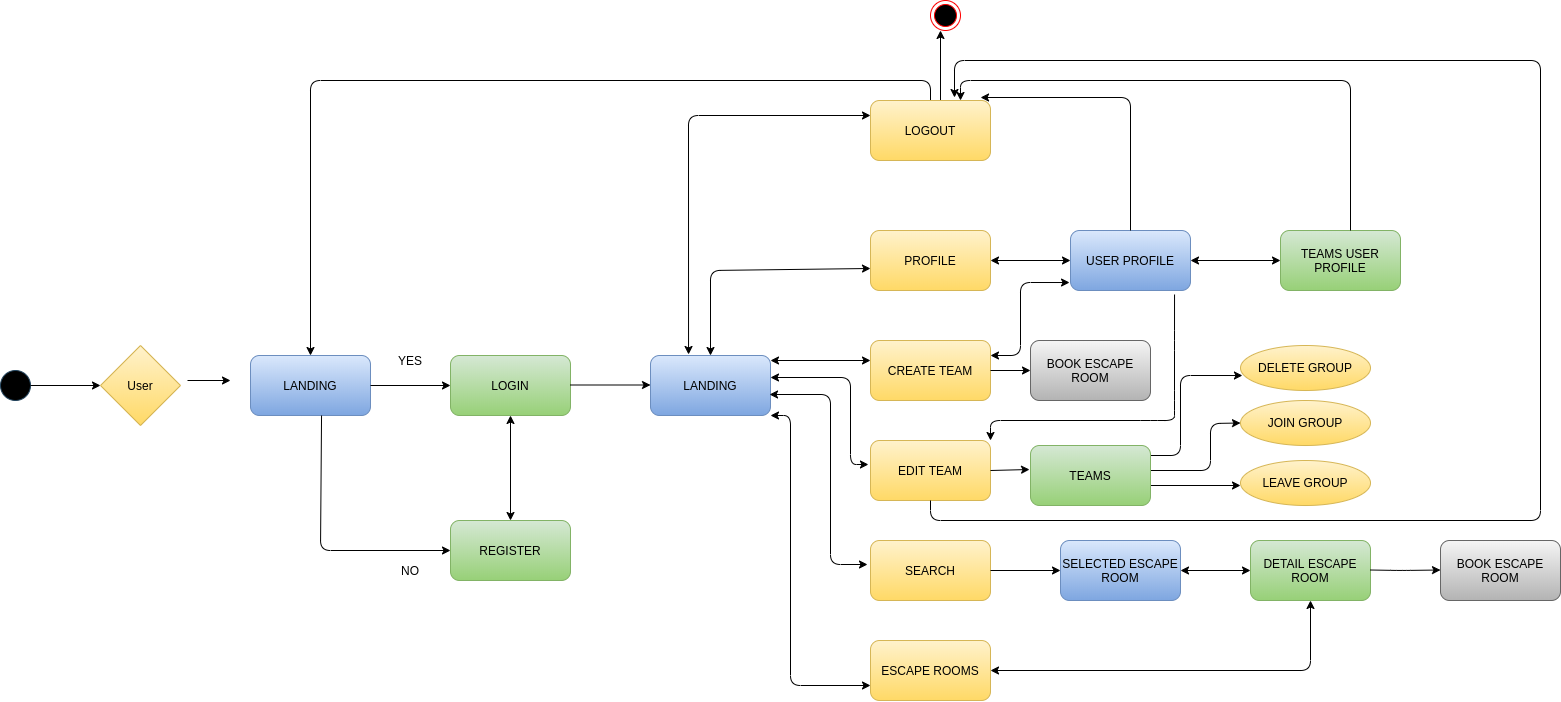

The diagram above was exported from draw.io. Its source (the exported page's mxGraphModel, read from the mxfile embedded in the PNG):
<mxGraphModel dx="2763" dy="1151" grid="1" gridSize="10" guides="1" tooltips="1" connect="1" arrows="1" fold="1" page="1" pageScale="1" pageWidth="827" pageHeight="1169" math="0" shadow="0">
  <root>
    <mxCell id="0" />
    <mxCell id="1" parent="0" />
    <mxCell id="UB0sl7NyP4I_B6HkokA5-1" value="" style="ellipse;whiteSpace=wrap;html=1;aspect=fixed;fillColor=#000000;strokeColor=#23445D;" vertex="1" parent="1">
      <mxGeometry x="-250" y="510" width="30" height="30" as="geometry" />
    </mxCell>
    <mxCell id="UB0sl7NyP4I_B6HkokA5-2" value="User" style="rhombus;whiteSpace=wrap;html=1;gradientColor=#ffd966;fillColor=#fff2cc;strokeColor=#d6b656;" vertex="1" parent="1">
      <mxGeometry x="-150" y="485" width="80" height="80" as="geometry" />
    </mxCell>
    <mxCell id="UB0sl7NyP4I_B6HkokA5-3" value="" style="endArrow=classic;html=1;exitX=1;exitY=0.5;exitDx=0;exitDy=0;" edge="1" parent="1" source="UB0sl7NyP4I_B6HkokA5-1">
      <mxGeometry width="50" height="50" relative="1" as="geometry">
        <mxPoint x="390" y="540" as="sourcePoint" />
        <mxPoint x="-150" y="525" as="targetPoint" />
      </mxGeometry>
    </mxCell>
    <mxCell id="UB0sl7NyP4I_B6HkokA5-4" value="LOGIN" style="rounded=1;whiteSpace=wrap;html=1;gradientColor=#97d077;fillColor=#d5e8d4;strokeColor=#82b366;" vertex="1" parent="1">
      <mxGeometry x="200" y="495" width="120" height="60" as="geometry" />
    </mxCell>
    <mxCell id="UB0sl7NyP4I_B6HkokA5-5" value="LANDING" style="rounded=1;whiteSpace=wrap;html=1;gradientColor=#7ea6e0;fillColor=#dae8fc;strokeColor=#6c8ebf;" vertex="1" parent="1">
      <mxGeometry y="495" width="120" height="60" as="geometry" />
    </mxCell>
    <mxCell id="UB0sl7NyP4I_B6HkokA5-6" value="" style="endArrow=classic;html=1;" edge="1" parent="1">
      <mxGeometry width="50" height="50" relative="1" as="geometry">
        <mxPoint x="-63" y="520" as="sourcePoint" />
        <mxPoint x="-20" y="520" as="targetPoint" />
      </mxGeometry>
    </mxCell>
    <mxCell id="UB0sl7NyP4I_B6HkokA5-8" value="REGISTER" style="rounded=1;whiteSpace=wrap;html=1;gradientColor=#97d077;fillColor=#d5e8d4;strokeColor=#82b366;" vertex="1" parent="1">
      <mxGeometry x="200" y="660" width="120" height="60" as="geometry" />
    </mxCell>
    <mxCell id="UB0sl7NyP4I_B6HkokA5-9" value="" style="endArrow=classic;html=1;exitX=1;exitY=0.5;exitDx=0;exitDy=0;entryX=0;entryY=0.5;entryDx=0;entryDy=0;" edge="1" parent="1" source="UB0sl7NyP4I_B6HkokA5-5" target="UB0sl7NyP4I_B6HkokA5-4">
      <mxGeometry width="50" height="50" relative="1" as="geometry">
        <mxPoint x="390" y="540" as="sourcePoint" />
        <mxPoint x="440" y="490" as="targetPoint" />
      </mxGeometry>
    </mxCell>
    <mxCell id="UB0sl7NyP4I_B6HkokA5-10" value="" style="endArrow=classic;html=1;entryX=0;entryY=0.5;entryDx=0;entryDy=0;exitX=0.592;exitY=1;exitDx=0;exitDy=0;exitPerimeter=0;" edge="1" parent="1" source="UB0sl7NyP4I_B6HkokA5-5" target="UB0sl7NyP4I_B6HkokA5-8">
      <mxGeometry width="50" height="50" relative="1" as="geometry">
        <mxPoint x="70" y="570" as="sourcePoint" />
        <mxPoint x="210" y="535" as="targetPoint" />
        <Array as="points">
          <mxPoint x="70" y="690" />
        </Array>
      </mxGeometry>
    </mxCell>
    <mxCell id="UB0sl7NyP4I_B6HkokA5-11" value="YES" style="text;html=1;strokeColor=none;fillColor=none;align=center;verticalAlign=middle;whiteSpace=wrap;rounded=0;" vertex="1" parent="1">
      <mxGeometry x="140" y="490" width="40" height="20" as="geometry" />
    </mxCell>
    <mxCell id="UB0sl7NyP4I_B6HkokA5-12" value="NO" style="text;html=1;strokeColor=none;fillColor=none;align=center;verticalAlign=middle;whiteSpace=wrap;rounded=0;" vertex="1" parent="1">
      <mxGeometry x="140" y="700" width="40" height="20" as="geometry" />
    </mxCell>
    <mxCell id="UB0sl7NyP4I_B6HkokA5-14" value="LANDING" style="rounded=1;whiteSpace=wrap;html=1;gradientColor=#7ea6e0;fillColor=#dae8fc;strokeColor=#6c8ebf;" vertex="1" parent="1">
      <mxGeometry x="400" y="495" width="120" height="60" as="geometry" />
    </mxCell>
    <mxCell id="UB0sl7NyP4I_B6HkokA5-15" value="" style="endArrow=classic;html=1;exitX=1;exitY=0.5;exitDx=0;exitDy=0;entryX=0;entryY=0.5;entryDx=0;entryDy=0;" edge="1" parent="1">
      <mxGeometry width="50" height="50" relative="1" as="geometry">
        <mxPoint x="320" y="524.5" as="sourcePoint" />
        <mxPoint x="400" y="524.5" as="targetPoint" />
      </mxGeometry>
    </mxCell>
    <mxCell id="UB0sl7NyP4I_B6HkokA5-17" value="SEARCH" style="rounded=1;whiteSpace=wrap;html=1;gradientColor=#ffd966;fillColor=#fff2cc;strokeColor=#d6b656;" vertex="1" parent="1">
      <mxGeometry x="620" y="680" width="120" height="60" as="geometry" />
    </mxCell>
    <mxCell id="UB0sl7NyP4I_B6HkokA5-18" value="EDIT TEAM" style="rounded=1;whiteSpace=wrap;html=1;gradientColor=#ffd966;fillColor=#fff2cc;strokeColor=#d6b656;" vertex="1" parent="1">
      <mxGeometry x="620" y="580" width="120" height="60" as="geometry" />
    </mxCell>
    <mxCell id="UB0sl7NyP4I_B6HkokA5-19" value="CREATE TEAM" style="rounded=1;whiteSpace=wrap;html=1;gradientColor=#ffd966;fillColor=#fff2cc;strokeColor=#d6b656;" vertex="1" parent="1">
      <mxGeometry x="620" y="480" width="120" height="60" as="geometry" />
    </mxCell>
    <mxCell id="UB0sl7NyP4I_B6HkokA5-21" value="PROFILE" style="rounded=1;whiteSpace=wrap;html=1;gradientColor=#ffd966;fillColor=#fff2cc;strokeColor=#d6b656;" vertex="1" parent="1">
      <mxGeometry x="620" y="370" width="120" height="60" as="geometry" />
    </mxCell>
    <mxCell id="UB0sl7NyP4I_B6HkokA5-22" value="ESCAPE ROOMS" style="rounded=1;whiteSpace=wrap;html=1;gradientColor=#ffd966;fillColor=#fff2cc;strokeColor=#d6b656;" vertex="1" parent="1">
      <mxGeometry x="620" y="780" width="120" height="60" as="geometry" />
    </mxCell>
    <mxCell id="UB0sl7NyP4I_B6HkokA5-30" value="" style="ellipse;html=1;shape=endState;fillColor=#000000;strokeColor=#ff0000;" vertex="1" parent="1">
      <mxGeometry x="680" y="140" width="30" height="30" as="geometry" />
    </mxCell>
    <mxCell id="UB0sl7NyP4I_B6HkokA5-32" value="" style="endArrow=classic;html=1;" edge="1" parent="1">
      <mxGeometry width="50" height="50" relative="1" as="geometry">
        <mxPoint x="690" y="244" as="sourcePoint" />
        <mxPoint x="690" y="170" as="targetPoint" />
      </mxGeometry>
    </mxCell>
    <mxCell id="UB0sl7NyP4I_B6HkokA5-33" value="USER PROFILE" style="rounded=1;whiteSpace=wrap;html=1;gradientColor=#7ea6e0;fillColor=#dae8fc;strokeColor=#6c8ebf;" vertex="1" parent="1">
      <mxGeometry x="820" y="370" width="120" height="60" as="geometry" />
    </mxCell>
    <mxCell id="UB0sl7NyP4I_B6HkokA5-34" value="TEAMS USER PROFILE" style="rounded=1;whiteSpace=wrap;html=1;gradientColor=#97d077;fillColor=#d5e8d4;strokeColor=#82b366;" vertex="1" parent="1">
      <mxGeometry x="1030" y="370" width="120" height="60" as="geometry" />
    </mxCell>
    <mxCell id="UB0sl7NyP4I_B6HkokA5-40" value="" style="endArrow=classic;html=1;exitX=0.867;exitY=1.067;exitDx=0;exitDy=0;exitPerimeter=0;entryX=1;entryY=0;entryDx=0;entryDy=0;" edge="1" parent="1" source="UB0sl7NyP4I_B6HkokA5-33" target="UB0sl7NyP4I_B6HkokA5-18">
      <mxGeometry width="50" height="50" relative="1" as="geometry">
        <mxPoint x="600" y="540" as="sourcePoint" />
        <mxPoint x="745" y="620" as="targetPoint" />
        <Array as="points">
          <mxPoint x="924" y="480" />
          <mxPoint x="924" y="540" />
          <mxPoint x="924" y="560" />
          <mxPoint x="900" y="560" />
          <mxPoint x="740" y="560" />
        </Array>
      </mxGeometry>
    </mxCell>
    <mxCell id="UB0sl7NyP4I_B6HkokA5-46" value="DELETE GROUP" style="ellipse;whiteSpace=wrap;html=1;strokeColor=#d6b656;fillColor=#fff2cc;gradientColor=#ffd966;" vertex="1" parent="1">
      <mxGeometry x="990" y="485" width="130" height="45" as="geometry" />
    </mxCell>
    <mxCell id="UB0sl7NyP4I_B6HkokA5-49" value="JOIN GROUP" style="ellipse;whiteSpace=wrap;html=1;strokeColor=#d6b656;fillColor=#fff2cc;gradientColor=#ffd966;" vertex="1" parent="1">
      <mxGeometry x="990" y="540" width="130" height="45" as="geometry" />
    </mxCell>
    <mxCell id="UB0sl7NyP4I_B6HkokA5-50" value="LEAVE GROUP" style="ellipse;whiteSpace=wrap;html=1;strokeColor=#d6b656;fillColor=#fff2cc;gradientColor=#ffd966;" vertex="1" parent="1">
      <mxGeometry x="990" y="600" width="130" height="45" as="geometry" />
    </mxCell>
    <mxCell id="UB0sl7NyP4I_B6HkokA5-52" value="" style="endArrow=classic;html=1;entryX=0.015;entryY=0.667;entryDx=0;entryDy=0;entryPerimeter=0;" edge="1" parent="1" target="UB0sl7NyP4I_B6HkokA5-46">
      <mxGeometry width="50" height="50" relative="1" as="geometry">
        <mxPoint x="890" y="595" as="sourcePoint" />
        <mxPoint x="650" y="490" as="targetPoint" />
        <Array as="points">
          <mxPoint x="930" y="595" />
          <mxPoint x="930" y="515" />
        </Array>
      </mxGeometry>
    </mxCell>
    <mxCell id="UB0sl7NyP4I_B6HkokA5-53" value="" style="endArrow=classic;html=1;entryX=0;entryY=0.5;entryDx=0;entryDy=0;" edge="1" parent="1" target="UB0sl7NyP4I_B6HkokA5-49">
      <mxGeometry width="50" height="50" relative="1" as="geometry">
        <mxPoint x="890" y="610" as="sourcePoint" />
        <mxPoint x="650" y="490" as="targetPoint" />
        <Array as="points">
          <mxPoint x="960" y="610" />
          <mxPoint x="960" y="563" />
        </Array>
      </mxGeometry>
    </mxCell>
    <mxCell id="UB0sl7NyP4I_B6HkokA5-55" value="" style="endArrow=classic;html=1;" edge="1" parent="1">
      <mxGeometry width="50" height="50" relative="1" as="geometry">
        <mxPoint x="900" y="625" as="sourcePoint" />
        <mxPoint x="990" y="625" as="targetPoint" />
      </mxGeometry>
    </mxCell>
    <mxCell id="UB0sl7NyP4I_B6HkokA5-56" value="SELECTED ESCAPE ROOM" style="rounded=1;whiteSpace=wrap;html=1;gradientColor=#7ea6e0;fillColor=#dae8fc;strokeColor=#6c8ebf;" vertex="1" parent="1">
      <mxGeometry x="810" y="680" width="120" height="60" as="geometry" />
    </mxCell>
    <mxCell id="UB0sl7NyP4I_B6HkokA5-58" value="DETAIL ESCAPE ROOM" style="rounded=1;whiteSpace=wrap;html=1;gradientColor=#97d077;fillColor=#d5e8d4;strokeColor=#82b366;" vertex="1" parent="1">
      <mxGeometry x="1000" y="680" width="120" height="60" as="geometry" />
    </mxCell>
    <mxCell id="UB0sl7NyP4I_B6HkokA5-59" value="BOOK ESCAPE ROOM" style="rounded=1;whiteSpace=wrap;html=1;gradientColor=#b3b3b3;fillColor=#f5f5f5;strokeColor=#666666;" vertex="1" parent="1">
      <mxGeometry x="1190" y="680" width="120" height="60" as="geometry" />
    </mxCell>
    <mxCell id="UB0sl7NyP4I_B6HkokA5-60" value="BOOK ESCAPE ROOM" style="rounded=1;whiteSpace=wrap;html=1;gradientColor=#b3b3b3;fillColor=#f5f5f5;strokeColor=#666666;" vertex="1" parent="1">
      <mxGeometry x="780" y="480" width="120" height="60" as="geometry" />
    </mxCell>
    <mxCell id="UB0sl7NyP4I_B6HkokA5-61" value="" style="endArrow=classic;html=1;exitX=1;exitY=0.5;exitDx=0;exitDy=0;entryX=0;entryY=0.5;entryDx=0;entryDy=0;" edge="1" parent="1" source="UB0sl7NyP4I_B6HkokA5-19" target="UB0sl7NyP4I_B6HkokA5-60">
      <mxGeometry width="50" height="50" relative="1" as="geometry">
        <mxPoint x="600" y="540" as="sourcePoint" />
        <mxPoint x="650" y="490" as="targetPoint" />
      </mxGeometry>
    </mxCell>
    <mxCell id="UB0sl7NyP4I_B6HkokA5-63" value="" style="endArrow=classic;html=1;exitX=1;exitY=0.5;exitDx=0;exitDy=0;entryX=0;entryY=0.5;entryDx=0;entryDy=0;" edge="1" parent="1" source="UB0sl7NyP4I_B6HkokA5-17" target="UB0sl7NyP4I_B6HkokA5-56">
      <mxGeometry width="50" height="50" relative="1" as="geometry">
        <mxPoint x="600" y="540" as="sourcePoint" />
        <mxPoint x="650" y="490" as="targetPoint" />
      </mxGeometry>
    </mxCell>
    <mxCell id="UB0sl7NyP4I_B6HkokA5-66" value="" style="endArrow=classic;html=1;exitX=1;exitY=0.5;exitDx=0;exitDy=0;entryX=0;entryY=0.5;entryDx=0;entryDy=0;" edge="1" parent="1">
      <mxGeometry width="50" height="50" relative="1" as="geometry">
        <mxPoint x="1120" y="709.5" as="sourcePoint" />
        <mxPoint x="1190" y="709.5" as="targetPoint" />
        <Array as="points">
          <mxPoint x="1150" y="710" />
        </Array>
      </mxGeometry>
    </mxCell>
    <mxCell id="UB0sl7NyP4I_B6HkokA5-68" value="" style="endArrow=classic;html=1;exitX=0.5;exitY=0;exitDx=0;exitDy=0;entryX=0.5;entryY=0;entryDx=0;entryDy=0;" edge="1" parent="1" source="UB0sl7NyP4I_B6HkokA5-20" target="UB0sl7NyP4I_B6HkokA5-5">
      <mxGeometry width="50" height="50" relative="1" as="geometry">
        <mxPoint x="600" y="540" as="sourcePoint" />
        <mxPoint x="450" y="490" as="targetPoint" />
        <Array as="points">
          <mxPoint x="680" y="220" />
          <mxPoint x="60" y="220" />
        </Array>
      </mxGeometry>
    </mxCell>
    <mxCell id="UB0sl7NyP4I_B6HkokA5-70" value="" style="endArrow=classic;html=1;entryX=0.75;entryY=0;entryDx=0;entryDy=0;" edge="1" parent="1" target="UB0sl7NyP4I_B6HkokA5-20">
      <mxGeometry width="50" height="50" relative="1" as="geometry">
        <mxPoint x="1100" y="370" as="sourcePoint" />
        <mxPoint x="710" y="220" as="targetPoint" />
        <Array as="points">
          <mxPoint x="1100" y="220" />
          <mxPoint x="710" y="220" />
        </Array>
      </mxGeometry>
    </mxCell>
    <mxCell id="UB0sl7NyP4I_B6HkokA5-72" value="" style="endArrow=classic;html=1;exitX=0.5;exitY=0;exitDx=0;exitDy=0;entryX=0.917;entryY=-0.05;entryDx=0;entryDy=0;entryPerimeter=0;" edge="1" parent="1" source="UB0sl7NyP4I_B6HkokA5-33" target="UB0sl7NyP4I_B6HkokA5-20">
      <mxGeometry width="50" height="50" relative="1" as="geometry">
        <mxPoint x="660" y="540" as="sourcePoint" />
        <mxPoint x="710" y="490" as="targetPoint" />
        <Array as="points">
          <mxPoint x="880" y="237" />
        </Array>
      </mxGeometry>
    </mxCell>
    <mxCell id="UB0sl7NyP4I_B6HkokA5-20" value="LOGOUT" style="rounded=1;whiteSpace=wrap;html=1;gradientColor=#ffd966;fillColor=#fff2cc;strokeColor=#d6b656;" vertex="1" parent="1">
      <mxGeometry x="620" y="240" width="120" height="60" as="geometry" />
    </mxCell>
    <mxCell id="UB0sl7NyP4I_B6HkokA5-74" value="" style="endArrow=classic;startArrow=classic;html=1;entryX=0;entryY=0.5;entryDx=0;entryDy=0;" edge="1" parent="1" target="UB0sl7NyP4I_B6HkokA5-33">
      <mxGeometry width="50" height="50" relative="1" as="geometry">
        <mxPoint x="740" y="400" as="sourcePoint" />
        <mxPoint x="710" y="490" as="targetPoint" />
      </mxGeometry>
    </mxCell>
    <mxCell id="UB0sl7NyP4I_B6HkokA5-75" value="" style="endArrow=classic;startArrow=classic;html=1;exitX=1;exitY=0.5;exitDx=0;exitDy=0;entryX=0;entryY=0.5;entryDx=0;entryDy=0;" edge="1" parent="1" source="UB0sl7NyP4I_B6HkokA5-33" target="UB0sl7NyP4I_B6HkokA5-34">
      <mxGeometry width="50" height="50" relative="1" as="geometry">
        <mxPoint x="660" y="540" as="sourcePoint" />
        <mxPoint x="710" y="490" as="targetPoint" />
      </mxGeometry>
    </mxCell>
    <mxCell id="UB0sl7NyP4I_B6HkokA5-76" value="" style="endArrow=classic;startArrow=classic;html=1;exitX=1;exitY=0.25;exitDx=0;exitDy=0;entryX=-0.008;entryY=0.867;entryDx=0;entryDy=0;entryPerimeter=0;" edge="1" parent="1" source="UB0sl7NyP4I_B6HkokA5-19" target="UB0sl7NyP4I_B6HkokA5-33">
      <mxGeometry width="50" height="50" relative="1" as="geometry">
        <mxPoint x="660" y="540" as="sourcePoint" />
        <mxPoint x="710" y="490" as="targetPoint" />
        <Array as="points">
          <mxPoint x="770" y="495" />
          <mxPoint x="770" y="422" />
        </Array>
      </mxGeometry>
    </mxCell>
    <mxCell id="UB0sl7NyP4I_B6HkokA5-78" value="" style="endArrow=classic;startArrow=classic;html=1;" edge="1" parent="1">
      <mxGeometry width="50" height="50" relative="1" as="geometry">
        <mxPoint x="520" y="500" as="sourcePoint" />
        <mxPoint x="620" y="500" as="targetPoint" />
      </mxGeometry>
    </mxCell>
    <mxCell id="UB0sl7NyP4I_B6HkokA5-79" value="" style="endArrow=classic;startArrow=classic;html=1;entryX=-0.017;entryY=0.4;entryDx=0;entryDy=0;entryPerimeter=0;" edge="1" parent="1" target="UB0sl7NyP4I_B6HkokA5-18">
      <mxGeometry width="50" height="50" relative="1" as="geometry">
        <mxPoint x="520" y="517" as="sourcePoint" />
        <mxPoint x="710" y="490" as="targetPoint" />
        <Array as="points">
          <mxPoint x="600" y="517" />
          <mxPoint x="600" y="604" />
        </Array>
      </mxGeometry>
    </mxCell>
    <mxCell id="UB0sl7NyP4I_B6HkokA5-80" value="" style="endArrow=classic;startArrow=classic;html=1;exitX=1;exitY=1;exitDx=0;exitDy=0;entryX=0;entryY=0.75;entryDx=0;entryDy=0;" edge="1" parent="1" source="UB0sl7NyP4I_B6HkokA5-14" target="UB0sl7NyP4I_B6HkokA5-22">
      <mxGeometry width="50" height="50" relative="1" as="geometry">
        <mxPoint x="660" y="540" as="sourcePoint" />
        <mxPoint x="710" y="490" as="targetPoint" />
        <Array as="points">
          <mxPoint x="540" y="555" />
          <mxPoint x="540" y="825" />
        </Array>
      </mxGeometry>
    </mxCell>
    <mxCell id="UB0sl7NyP4I_B6HkokA5-81" value="" style="endArrow=classic;startArrow=classic;html=1;exitX=0.992;exitY=0.65;exitDx=0;exitDy=0;entryX=-0.025;entryY=0.4;entryDx=0;entryDy=0;entryPerimeter=0;exitPerimeter=0;" edge="1" parent="1" source="UB0sl7NyP4I_B6HkokA5-14" target="UB0sl7NyP4I_B6HkokA5-17">
      <mxGeometry width="50" height="50" relative="1" as="geometry">
        <mxPoint x="660" y="540" as="sourcePoint" />
        <mxPoint x="710" y="490" as="targetPoint" />
        <Array as="points">
          <mxPoint x="580" y="534" />
          <mxPoint x="580" y="704" />
        </Array>
      </mxGeometry>
    </mxCell>
    <mxCell id="UB0sl7NyP4I_B6HkokA5-82" value="" style="endArrow=classic;startArrow=classic;html=1;exitX=0.317;exitY=-0.017;exitDx=0;exitDy=0;entryX=0;entryY=0.25;entryDx=0;entryDy=0;exitPerimeter=0;" edge="1" parent="1" source="UB0sl7NyP4I_B6HkokA5-14" target="UB0sl7NyP4I_B6HkokA5-20">
      <mxGeometry width="50" height="50" relative="1" as="geometry">
        <mxPoint x="660" y="540" as="sourcePoint" />
        <mxPoint x="710" y="490" as="targetPoint" />
        <Array as="points">
          <mxPoint x="438" y="255" />
        </Array>
      </mxGeometry>
    </mxCell>
    <mxCell id="UB0sl7NyP4I_B6HkokA5-83" value="" style="endArrow=classic;startArrow=classic;html=1;exitX=0.5;exitY=0;exitDx=0;exitDy=0;entryX=0;entryY=0.633;entryDx=0;entryDy=0;entryPerimeter=0;" edge="1" parent="1" source="UB0sl7NyP4I_B6HkokA5-14" target="UB0sl7NyP4I_B6HkokA5-21">
      <mxGeometry width="50" height="50" relative="1" as="geometry">
        <mxPoint x="660" y="540" as="sourcePoint" />
        <mxPoint x="710" y="490" as="targetPoint" />
        <Array as="points">
          <mxPoint x="460" y="410" />
        </Array>
      </mxGeometry>
    </mxCell>
    <mxCell id="UB0sl7NyP4I_B6HkokA5-84" value="" style="endArrow=classic;startArrow=classic;html=1;exitX=1;exitY=0.5;exitDx=0;exitDy=0;entryX=0.5;entryY=1;entryDx=0;entryDy=0;" edge="1" parent="1" source="UB0sl7NyP4I_B6HkokA5-22" target="UB0sl7NyP4I_B6HkokA5-58">
      <mxGeometry width="50" height="50" relative="1" as="geometry">
        <mxPoint x="660" y="540" as="sourcePoint" />
        <mxPoint x="710" y="490" as="targetPoint" />
        <Array as="points">
          <mxPoint x="1060" y="810" />
        </Array>
      </mxGeometry>
    </mxCell>
    <mxCell id="UB0sl7NyP4I_B6HkokA5-88" value="" style="endArrow=classic;startArrow=classic;html=1;exitX=1;exitY=0.5;exitDx=0;exitDy=0;entryX=0;entryY=0.5;entryDx=0;entryDy=0;" edge="1" parent="1" source="UB0sl7NyP4I_B6HkokA5-56" target="UB0sl7NyP4I_B6HkokA5-58">
      <mxGeometry width="50" height="50" relative="1" as="geometry">
        <mxPoint x="660" y="540" as="sourcePoint" />
        <mxPoint x="710" y="490" as="targetPoint" />
      </mxGeometry>
    </mxCell>
    <mxCell id="UB0sl7NyP4I_B6HkokA5-89" value="" style="endArrow=classic;startArrow=classic;html=1;exitX=0.5;exitY=0;exitDx=0;exitDy=0;entryX=0.5;entryY=1;entryDx=0;entryDy=0;" edge="1" parent="1" source="UB0sl7NyP4I_B6HkokA5-8" target="UB0sl7NyP4I_B6HkokA5-4">
      <mxGeometry width="50" height="50" relative="1" as="geometry">
        <mxPoint x="660" y="540" as="sourcePoint" />
        <mxPoint x="710" y="490" as="targetPoint" />
      </mxGeometry>
    </mxCell>
    <mxCell id="UB0sl7NyP4I_B6HkokA5-90" value="" style="endArrow=classic;html=1;exitX=0.5;exitY=1;exitDx=0;exitDy=0;entryX=0.7;entryY=-0.05;entryDx=0;entryDy=0;entryPerimeter=0;" edge="1" parent="1" source="UB0sl7NyP4I_B6HkokA5-18" target="UB0sl7NyP4I_B6HkokA5-20">
      <mxGeometry width="50" height="50" relative="1" as="geometry">
        <mxPoint x="660" y="540" as="sourcePoint" />
        <mxPoint x="710" y="490" as="targetPoint" />
        <Array as="points">
          <mxPoint x="680" y="660" />
          <mxPoint x="1290" y="660" />
          <mxPoint x="1290" y="200" />
          <mxPoint x="704" y="200" />
        </Array>
      </mxGeometry>
    </mxCell>
    <mxCell id="UB0sl7NyP4I_B6HkokA5-94" value="TEAMS" style="rounded=1;whiteSpace=wrap;html=1;gradientColor=#97d077;fillColor=#d5e8d4;strokeColor=#82b366;" vertex="1" parent="1">
      <mxGeometry x="780" y="585" width="120" height="60" as="geometry" />
    </mxCell>
    <mxCell id="UB0sl7NyP4I_B6HkokA5-96" value="" style="endArrow=classic;html=1;exitX=1;exitY=0.5;exitDx=0;exitDy=0;entryX=-0.008;entryY=0.4;entryDx=0;entryDy=0;entryPerimeter=0;" edge="1" parent="1" source="UB0sl7NyP4I_B6HkokA5-18" target="UB0sl7NyP4I_B6HkokA5-94">
      <mxGeometry width="50" height="50" relative="1" as="geometry">
        <mxPoint x="750" y="520" as="sourcePoint" />
        <mxPoint x="790" y="520" as="targetPoint" />
      </mxGeometry>
    </mxCell>
  </root>
</mxGraphModel>